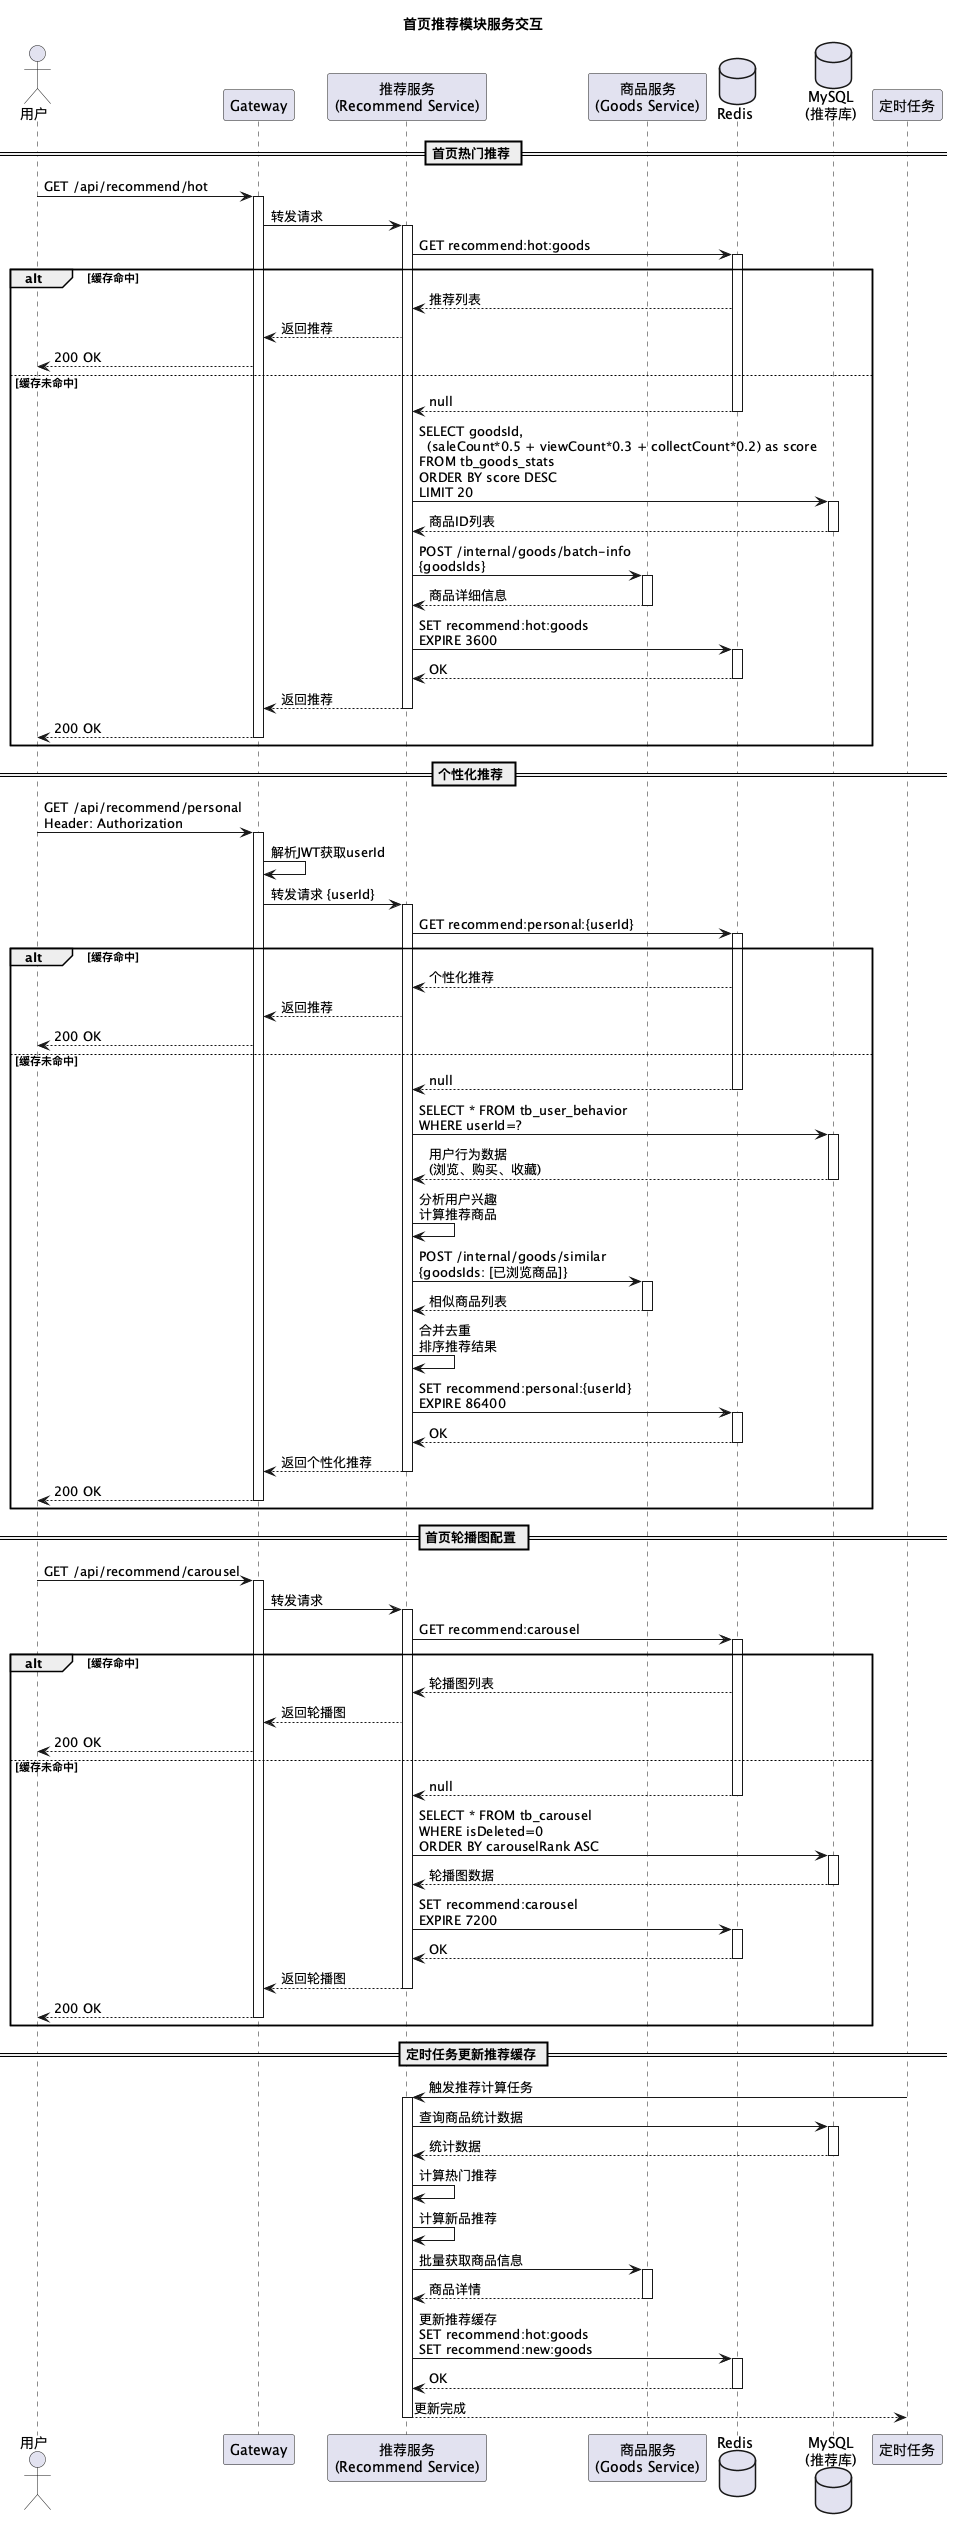

The diagram above was rendered by PlantUML. Its source (embedded in the PNG):
@startuml sequence-recommend


title 首页推荐模块服务交互

actor "用户" as User
participant "Gateway" as Gateway
participant "推荐服务\n(Recommend Service)" as RecommendService
participant "商品服务\n(Goods Service)" as GoodsService
database "Redis" as Redis
database "MySQL\n(推荐库)" as RecommendDB

== 首页热门推荐 ==

User -> Gateway: GET /api/recommend/hot
activate Gateway

Gateway -> RecommendService: 转发请求
activate RecommendService

RecommendService -> Redis: GET recommend:hot:goods
activate Redis

alt 缓存命中
  Redis --> RecommendService: 推荐列表
  RecommendService --> Gateway: 返回推荐
  Gateway --> User: 200 OK

else 缓存未命中
  Redis --> RecommendService: null
  deactivate Redis

  RecommendService -> RecommendDB: SELECT goodsId,\n  (saleCount*0.5 + viewCount*0.3 + collectCount*0.2) as score\nFROM tb_goods_stats\nORDER BY score DESC\nLIMIT 20
  activate RecommendDB
  RecommendDB --> RecommendService: 商品ID列表
  deactivate RecommendDB

  RecommendService -> GoodsService: POST /internal/goods/batch-info\n{goodsIds}
  activate GoodsService
  GoodsService --> RecommendService: 商品详细信息
  deactivate GoodsService

  RecommendService -> Redis: SET recommend:hot:goods\nEXPIRE 3600
  activate Redis
  Redis --> RecommendService: OK
  deactivate Redis

  RecommendService --> Gateway: 返回推荐
  deactivate RecommendService
  Gateway --> User: 200 OK
  deactivate Gateway
end

== 个性化推荐 ==

User -> Gateway: GET /api/recommend/personal\nHeader: Authorization
activate Gateway

Gateway -> Gateway: 解析JWT获取userId

Gateway -> RecommendService: 转发请求 {userId}
activate RecommendService

RecommendService -> Redis: GET recommend:personal:{userId}
activate Redis

alt 缓存命中
  Redis --> RecommendService: 个性化推荐
  RecommendService --> Gateway: 返回推荐
  Gateway --> User: 200 OK

else 缓存未命中
  Redis --> RecommendService: null
  deactivate Redis

  RecommendService -> RecommendDB: SELECT * FROM tb_user_behavior\nWHERE userId=?
  activate RecommendDB
  RecommendDB --> RecommendService: 用户行为数据\n(浏览、购买、收藏)
  deactivate RecommendDB

  RecommendService -> RecommendService: 分析用户兴趣\n计算推荐商品

  RecommendService -> GoodsService: POST /internal/goods/similar\n{goodsIds: [已浏览商品]}
  activate GoodsService
  GoodsService --> RecommendService: 相似商品列表
  deactivate GoodsService

  RecommendService -> RecommendService: 合并去重\n排序推荐结果

  RecommendService -> Redis: SET recommend:personal:{userId}\nEXPIRE 86400
  activate Redis
  Redis --> RecommendService: OK
  deactivate Redis

  RecommendService --> Gateway: 返回个性化推荐
  deactivate RecommendService
  Gateway --> User: 200 OK
  deactivate Gateway
end

== 首页轮播图配置 ==

User -> Gateway: GET /api/recommend/carousel
activate Gateway

Gateway -> RecommendService: 转发请求
activate RecommendService

RecommendService -> Redis: GET recommend:carousel
activate Redis

alt 缓存命中
  Redis --> RecommendService: 轮播图列表
  RecommendService --> Gateway: 返回轮播图
  Gateway --> User: 200 OK

else 缓存未命中
  Redis --> RecommendService: null
  deactivate Redis

  RecommendService -> RecommendDB: SELECT * FROM tb_carousel\nWHERE isDeleted=0\nORDER BY carouselRank ASC
  activate RecommendDB
  RecommendDB --> RecommendService: 轮播图数据
  deactivate RecommendDB

  RecommendService -> Redis: SET recommend:carousel\nEXPIRE 7200
  activate Redis
  Redis --> RecommendService: OK
  deactivate Redis

  RecommendService --> Gateway: 返回轮播图
  deactivate RecommendService
  Gateway --> User: 200 OK
  deactivate Gateway
end

== 定时任务更新推荐缓存 ==

participant "定时任务" as Scheduler

Scheduler -> RecommendService: 触发推荐计算任务
activate RecommendService

RecommendService -> RecommendDB: 查询商品统计数据
activate RecommendDB
RecommendDB --> RecommendService: 统计数据
deactivate RecommendDB

RecommendService -> RecommendService: 计算热门推荐
RecommendService -> RecommendService: 计算新品推荐

RecommendService -> GoodsService: 批量获取商品信息
activate GoodsService
GoodsService --> RecommendService: 商品详情
deactivate GoodsService

RecommendService -> Redis: 更新推荐缓存\nSET recommend:hot:goods\nSET recommend:new:goods
activate Redis
Redis --> RecommendService: OK
deactivate Redis

RecommendService --> Scheduler: 更新完成
deactivate RecommendService

@enduml